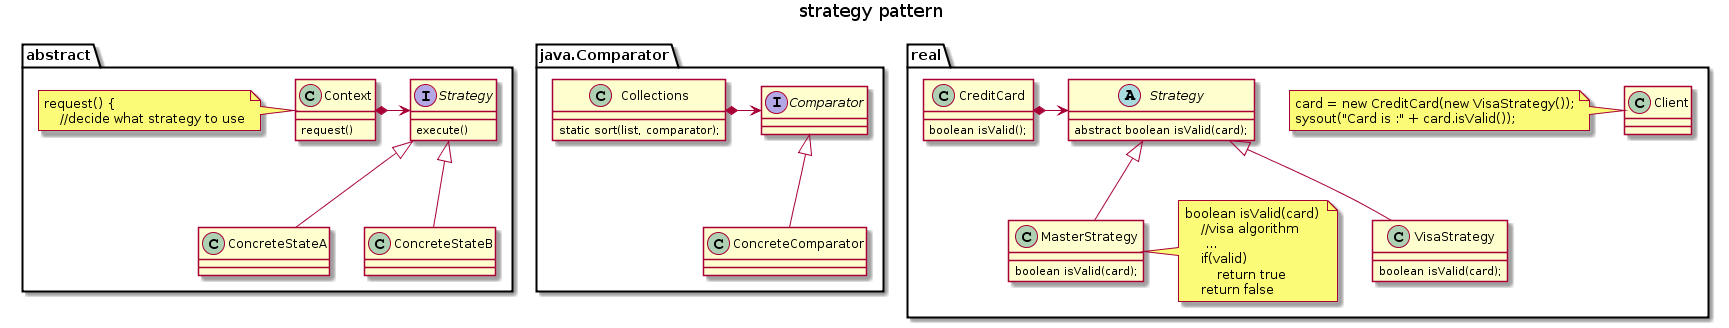

The diagram above was rendered by PlantUML. Its source (embedded in the PNG):
@startuml
title strategy pattern

package abstract {
    class Context {
        request()
    }
    note left
        request() {
            //decide what strategy to use
    end note
    interface Strategy {
        execute()
    }
    class ConcreteStateA extends Strategy
    class ConcreteStateB extends Strategy
    
    Context *-right-> Strategy

}

package java.Comparator {
    class Collections {
        static sort(list, comparator);
    }
    interface Comparator
    class ConcreteComparator extends Comparator
    Collections *-right-> Comparator
}

package real {
    class CreditCard {
        boolean isValid();
    }
    
    abstract class real.Strategy {
        abstract boolean isValid(card);
    }
    
    class VisaStrategy extends real.Strategy {
        boolean isValid(card);
    }
    class MasterStrategy extends real.Strategy {
        boolean isValid(card);
    }
    class MasterStrategy
    note right
        boolean isValid(card) 
            //visa algorithm
             ...
            if(valid)
                return true
            return false
    end note
    
    class Client
    note left
        card = new CreditCard(new VisaStrategy());
        sysout("Card is :" + card.isValid());
    end note
        
    
    CreditCard *-right-> real.Strategy
@enduml